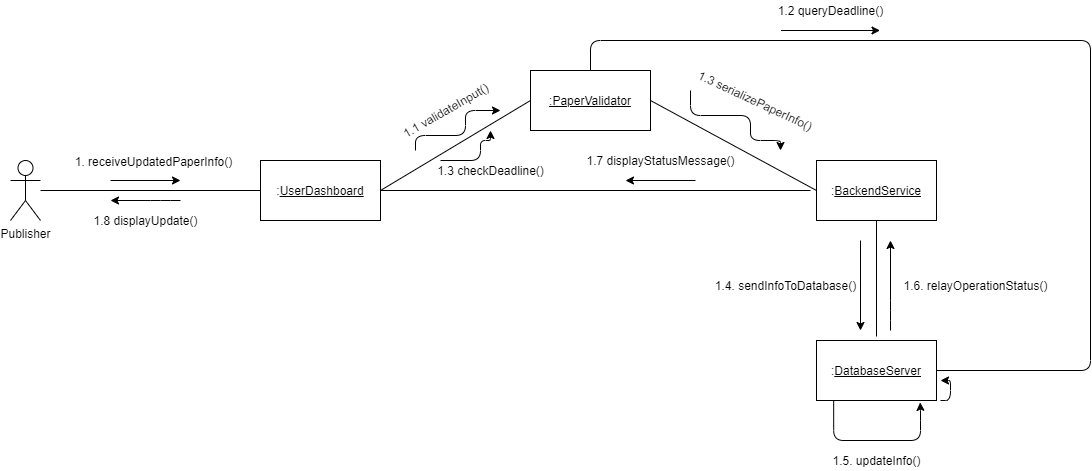

The diagram above was exported from draw.io. Its source (the exported page's mxGraphModel, read from the mxfile embedded in the PNG):
<mxGraphModel dx="1888" dy="580" grid="1" gridSize="10" guides="1" tooltips="1" connect="1" arrows="1" fold="1" page="1" pageScale="1" pageWidth="850" pageHeight="1100" math="0" shadow="0">
  <root>
    <mxCell id="0" />
    <mxCell id="1" parent="0" />
    <mxCell id="9g59azrIWn1sSG4Sp0Mg-1" value=":&lt;u&gt;UserDashboard&lt;br&gt;&lt;/u&gt;" style="rounded=0;whiteSpace=wrap;html=1;" parent="1" vertex="1">
      <mxGeometry x="170" y="330" width="120" height="60" as="geometry" />
    </mxCell>
    <mxCell id="9g59azrIWn1sSG4Sp0Mg-7" value="Publisher&lt;br&gt;" style="shape=umlActor;verticalLabelPosition=bottom;labelBackgroundColor=#ffffff;verticalAlign=top;html=1;outlineConnect=0;" parent="1" vertex="1">
      <mxGeometry x="-80" y="330" width="30" height="60" as="geometry" />
    </mxCell>
    <mxCell id="9g59azrIWn1sSG4Sp0Mg-10" value="&lt;u&gt;:PaperValidator&lt;br&gt;&lt;/u&gt;" style="rounded=0;whiteSpace=wrap;html=1;" parent="1" vertex="1">
      <mxGeometry x="440" y="240" width="120" height="60" as="geometry" />
    </mxCell>
    <mxCell id="9g59azrIWn1sSG4Sp0Mg-11" value=":&lt;u&gt;DatabaseServer&lt;br&gt;&lt;/u&gt;" style="rounded=0;whiteSpace=wrap;html=1;" parent="1" vertex="1">
      <mxGeometry x="726" y="510" width="120" height="60" as="geometry" />
    </mxCell>
    <mxCell id="9g59azrIWn1sSG4Sp0Mg-13" value="" style="endArrow=none;html=1;exitX=0;exitY=0.5;exitDx=0;exitDy=0;" parent="1" source="9g59azrIWn1sSG4Sp0Mg-1" target="9g59azrIWn1sSG4Sp0Mg-7" edge="1">
      <mxGeometry width="50" height="50" relative="1" as="geometry">
        <mxPoint x="280" y="410" as="sourcePoint" />
        <mxPoint x="330" y="360" as="targetPoint" />
        <Array as="points" />
      </mxGeometry>
    </mxCell>
    <mxCell id="9g59azrIWn1sSG4Sp0Mg-29" value="1. receiveUpdatedPaperInfo()" style="text;html=1;align=center;verticalAlign=middle;resizable=0;points=[];labelBackgroundColor=#ffffff;" parent="9g59azrIWn1sSG4Sp0Mg-13" vertex="1" connectable="0">
      <mxGeometry x="-0.1126" y="-1" relative="1" as="geometry">
        <mxPoint x="-10" y="-29" as="offset" />
      </mxGeometry>
    </mxCell>
    <mxCell id="9g59azrIWn1sSG4Sp0Mg-14" value="" style="endArrow=none;html=1;entryX=0;entryY=0.5;entryDx=0;entryDy=0;exitX=1;exitY=0.5;exitDx=0;exitDy=0;" parent="1" source="9g59azrIWn1sSG4Sp0Mg-1" target="9g59azrIWn1sSG4Sp0Mg-10" edge="1">
      <mxGeometry width="50" height="50" relative="1" as="geometry">
        <mxPoint x="360" y="420" as="sourcePoint" />
        <mxPoint x="330" y="364" as="targetPoint" />
      </mxGeometry>
    </mxCell>
    <mxCell id="9g59azrIWn1sSG4Sp0Mg-15" value="" style="endArrow=none;html=1;exitX=0;exitY=0.5;exitDx=0;exitDy=0;entryX=1;entryY=0.5;entryDx=0;entryDy=0;" parent="1" source="9g59azrIWn1sSG4Sp0Mg-17" target="9g59azrIWn1sSG4Sp0Mg-10" edge="1">
      <mxGeometry width="50" height="50" relative="1" as="geometry">
        <mxPoint x="360" y="420" as="sourcePoint" />
        <mxPoint x="410" y="370" as="targetPoint" />
      </mxGeometry>
    </mxCell>
    <mxCell id="9g59azrIWn1sSG4Sp0Mg-17" value=":&lt;u&gt;BackendService&lt;br&gt;&lt;/u&gt;" style="rounded=0;whiteSpace=wrap;html=1;" parent="1" vertex="1">
      <mxGeometry x="726" y="330" width="120" height="60" as="geometry" />
    </mxCell>
    <mxCell id="9g59azrIWn1sSG4Sp0Mg-22" value="" style="endArrow=none;html=1;exitX=0.5;exitY=1;exitDx=0;exitDy=0;" parent="1" source="9g59azrIWn1sSG4Sp0Mg-17" edge="1">
      <mxGeometry width="50" height="50" relative="1" as="geometry">
        <mxPoint x="420" y="470" as="sourcePoint" />
        <mxPoint x="786" y="506" as="targetPoint" />
      </mxGeometry>
    </mxCell>
    <mxCell id="9g59azrIWn1sSG4Sp0Mg-31" value="" style="edgeStyle=segmentEdgeStyle;endArrow=classic;html=1;" parent="1" edge="1">
      <mxGeometry width="50" height="50" relative="1" as="geometry">
        <mxPoint x="20" y="350" as="sourcePoint" />
        <mxPoint x="90" y="350" as="targetPoint" />
        <Array as="points" />
      </mxGeometry>
    </mxCell>
    <mxCell id="9g59azrIWn1sSG4Sp0Mg-32" value="1.7 displayStatusMessage()" style="text;html=1;align=center;verticalAlign=middle;resizable=0;points=[];autosize=1;" parent="1" vertex="1">
      <mxGeometry x="490" y="320" width="160" height="20" as="geometry" />
    </mxCell>
    <mxCell id="9g59azrIWn1sSG4Sp0Mg-33" value="1.1&amp;nbsp;validateInput()" style="text;html=1;align=center;verticalAlign=middle;resizable=0;points=[];autosize=1;rotation=-30;" parent="1" vertex="1">
      <mxGeometry x="300" y="270" width="110" height="20" as="geometry" />
    </mxCell>
    <mxCell id="9g59azrIWn1sSG4Sp0Mg-35" value="" style="edgeStyle=segmentEdgeStyle;endArrow=classic;html=1;" parent="1" edge="1">
      <mxGeometry width="50" height="50" relative="1" as="geometry">
        <mxPoint x="325" y="320" as="sourcePoint" />
        <mxPoint x="410" y="280" as="targetPoint" />
        <Array as="points">
          <mxPoint x="375" y="305" />
          <mxPoint x="375" y="280" />
          <mxPoint x="410" y="280" />
        </Array>
      </mxGeometry>
    </mxCell>
    <mxCell id="9g59azrIWn1sSG4Sp0Mg-36" value="1.3&amp;nbsp;serializePaperInfo()" style="text;html=1;align=center;verticalAlign=middle;resizable=0;points=[];autosize=1;rotation=25;" parent="1" vertex="1">
      <mxGeometry x="595" y="260" width="140" height="20" as="geometry" />
    </mxCell>
    <mxCell id="9g59azrIWn1sSG4Sp0Mg-37" value="" style="edgeStyle=segmentEdgeStyle;endArrow=classic;html=1;" parent="1" edge="1">
      <mxGeometry width="50" height="50" relative="1" as="geometry">
        <mxPoint x="600" y="260" as="sourcePoint" />
        <mxPoint x="690" y="320" as="targetPoint" />
        <Array as="points">
          <mxPoint x="600" y="285" />
          <mxPoint x="660" y="285" />
          <mxPoint x="660" y="310" />
          <mxPoint x="690" y="310" />
        </Array>
      </mxGeometry>
    </mxCell>
    <mxCell id="9g59azrIWn1sSG4Sp0Mg-38" value="1.4. sendInfoToDatabase()" style="text;html=1;align=center;verticalAlign=middle;resizable=0;points=[];autosize=1;" parent="1" vertex="1">
      <mxGeometry x="615" y="445" width="160" height="20" as="geometry" />
    </mxCell>
    <mxCell id="9g59azrIWn1sSG4Sp0Mg-39" value="" style="edgeStyle=segmentEdgeStyle;endArrow=classic;html=1;" parent="1" edge="1">
      <mxGeometry width="50" height="50" relative="1" as="geometry">
        <mxPoint x="770" y="410" as="sourcePoint" />
        <mxPoint x="770" y="500" as="targetPoint" />
        <Array as="points">
          <mxPoint x="770" y="410" />
          <mxPoint x="770" y="500" />
        </Array>
      </mxGeometry>
    </mxCell>
    <mxCell id="9g59azrIWn1sSG4Sp0Mg-40" value="" style="edgeStyle=segmentEdgeStyle;endArrow=classic;html=1;exitX=0.143;exitY=0.994;exitDx=0;exitDy=0;exitPerimeter=0;entryX=0.864;entryY=1.032;entryDx=0;entryDy=0;entryPerimeter=0;" parent="1" source="9g59azrIWn1sSG4Sp0Mg-11" target="9g59azrIWn1sSG4Sp0Mg-11" edge="1">
      <mxGeometry width="50" height="50" relative="1" as="geometry">
        <mxPoint x="740" y="610" as="sourcePoint" />
        <mxPoint x="790" y="580" as="targetPoint" />
        <Array as="points">
          <mxPoint x="743" y="610" />
          <mxPoint x="830" y="610" />
          <mxPoint x="830" y="580" />
        </Array>
      </mxGeometry>
    </mxCell>
    <mxCell id="9g59azrIWn1sSG4Sp0Mg-41" value="" style="edgeStyle=segmentEdgeStyle;endArrow=classic;html=1;" parent="1" edge="1">
      <mxGeometry width="50" height="50" relative="1" as="geometry">
        <mxPoint x="800" y="500" as="sourcePoint" />
        <mxPoint x="800" y="410" as="targetPoint" />
        <Array as="points">
          <mxPoint x="800" y="480" />
          <mxPoint x="800" y="480" />
        </Array>
      </mxGeometry>
    </mxCell>
    <mxCell id="9g59azrIWn1sSG4Sp0Mg-42" value="1.5. updateInfo()" style="text;html=1;align=center;verticalAlign=middle;resizable=0;points=[];autosize=1;" parent="1" vertex="1">
      <mxGeometry x="736" y="620" width="100" height="20" as="geometry" />
    </mxCell>
    <mxCell id="9g59azrIWn1sSG4Sp0Mg-43" value="1.6. relayOperationStatus()" style="text;html=1;align=center;verticalAlign=middle;resizable=0;points=[];autosize=1;" parent="1" vertex="1">
      <mxGeometry x="805" y="445" width="160" height="20" as="geometry" />
    </mxCell>
    <mxCell id="9g59azrIWn1sSG4Sp0Mg-46" value="" style="endArrow=none;html=1;" parent="1" edge="1">
      <mxGeometry width="50" height="50" relative="1" as="geometry">
        <mxPoint x="290" y="360" as="sourcePoint" />
        <mxPoint x="720" y="360" as="targetPoint" />
      </mxGeometry>
    </mxCell>
    <mxCell id="9g59azrIWn1sSG4Sp0Mg-47" value="" style="edgeStyle=segmentEdgeStyle;endArrow=classic;html=1;" parent="1" edge="1">
      <mxGeometry width="50" height="50" relative="1" as="geometry">
        <mxPoint x="605" y="350" as="sourcePoint" />
        <mxPoint x="535" y="350" as="targetPoint" />
      </mxGeometry>
    </mxCell>
    <mxCell id="LKhckUsnUfINSXI-Mu4M-1" value="" style="endArrow=none;html=1;entryX=0.5;entryY=0;entryDx=0;entryDy=0;exitX=1;exitY=0.5;exitDx=0;exitDy=0;" parent="1" source="9g59azrIWn1sSG4Sp0Mg-11" target="9g59azrIWn1sSG4Sp0Mg-10" edge="1">
      <mxGeometry width="50" height="50" relative="1" as="geometry">
        <mxPoint x="1000" y="540" as="sourcePoint" />
        <mxPoint x="740" y="280" as="targetPoint" />
        <Array as="points">
          <mxPoint x="1000" y="540" />
          <mxPoint x="1000" y="210" />
          <mxPoint x="500" y="210" />
        </Array>
      </mxGeometry>
    </mxCell>
    <mxCell id="LKhckUsnUfINSXI-Mu4M-4" value="1.2 queryDeadline()" style="text;html=1;align=center;verticalAlign=middle;resizable=0;points=[];autosize=1;" parent="1" vertex="1">
      <mxGeometry x="680" y="170" width="120" height="20" as="geometry" />
    </mxCell>
    <mxCell id="LKhckUsnUfINSXI-Mu4M-6" value="" style="edgeStyle=segmentEdgeStyle;endArrow=classic;html=1;" parent="1" edge="1">
      <mxGeometry width="50" height="50" relative="1" as="geometry">
        <mxPoint x="690.5" y="200" as="sourcePoint" />
        <mxPoint x="789.5" y="200" as="targetPoint" />
      </mxGeometry>
    </mxCell>
    <mxCell id="LKhckUsnUfINSXI-Mu4M-7" value="" style="edgeStyle=segmentEdgeStyle;endArrow=classic;html=1;" parent="1" edge="1">
      <mxGeometry width="50" height="50" relative="1" as="geometry">
        <mxPoint x="850" y="570" as="sourcePoint" />
        <mxPoint x="850" y="550" as="targetPoint" />
        <Array as="points">
          <mxPoint x="860" y="570" />
        </Array>
      </mxGeometry>
    </mxCell>
    <mxCell id="LKhckUsnUfINSXI-Mu4M-8" value="" style="edgeStyle=segmentEdgeStyle;endArrow=classic;html=1;" parent="1" edge="1">
      <mxGeometry width="50" height="50" relative="1" as="geometry">
        <mxPoint x="350" y="330" as="sourcePoint" />
        <mxPoint x="400" y="300" as="targetPoint" />
        <Array as="points">
          <mxPoint x="390" y="330" />
          <mxPoint x="390" y="310" />
          <mxPoint x="400" y="310" />
        </Array>
      </mxGeometry>
    </mxCell>
    <mxCell id="LKhckUsnUfINSXI-Mu4M-9" value="1.3 checkDeadline()" style="text;html=1;align=center;verticalAlign=middle;resizable=0;points=[];autosize=1;" parent="1" vertex="1">
      <mxGeometry x="340" y="330" width="120" height="20" as="geometry" />
    </mxCell>
    <mxCell id="LKhckUsnUfINSXI-Mu4M-10" value="1.8 displayUpdate()" style="text;html=1;align=center;verticalAlign=middle;resizable=0;points=[];autosize=1;" parent="1" vertex="1">
      <mxGeometry x="-5" y="380" width="120" height="20" as="geometry" />
    </mxCell>
    <mxCell id="LKhckUsnUfINSXI-Mu4M-11" value="" style="edgeStyle=segmentEdgeStyle;endArrow=classic;html=1;" parent="1" edge="1">
      <mxGeometry width="50" height="50" relative="1" as="geometry">
        <mxPoint x="90" y="370" as="sourcePoint" />
        <mxPoint x="20" y="370" as="targetPoint" />
        <Array as="points">
          <mxPoint x="70" y="370" />
          <mxPoint x="70" y="370" />
        </Array>
      </mxGeometry>
    </mxCell>
  </root>
</mxGraphModel>